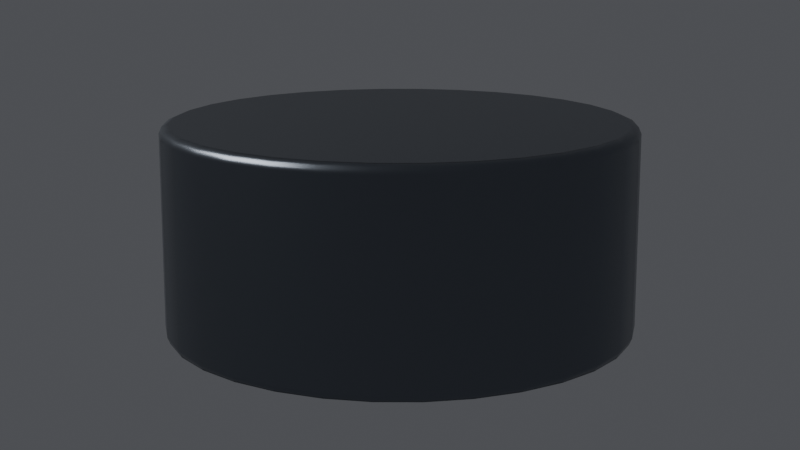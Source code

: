 # Source: scene.blend  (saved by Blender 5.0.119; exported with 4.5.12 LTS)
import bpy
from mathutils import Matrix  # noqa: F401  (used for matrix-valued properties, if any)

bpy.ops.wm.read_factory_settings(use_empty=True)
scene = bpy.context.scene
scene.name = 'Scene'

# ---- collections
col_collection = bpy.data.collections.new('Collection'); scene.collection.children.link(col_collection)
col_cameras = bpy.data.collections.new('CAMERAS'); scene.collection.children.link(col_cameras)
col_lights = bpy.data.collections.new('LIGHTS'); scene.collection.children.link(col_lights)
col_subject = bpy.data.collections.new('SUBJECT'); scene.collection.children.link(col_subject)
col_environment = bpy.data.collections.new('ENVIRONMENT'); scene.collection.children.link(col_environment)
col_fx = bpy.data.collections.new('FX'); scene.collection.children.link(col_fx)
col_helpers = bpy.data.collections.new('HELPERS'); scene.collection.children.link(col_helpers)
col_export = bpy.data.collections.new('EXPORT'); scene.collection.children.link(col_export)

# ---- materials (node trees are filled in below, after node groups)
mat_plain_product_metal = bpy.data.materials.new('plain_product_metal')

# ---- material node trees
mat_plain_product_metal.use_nodes = True; mat_plain_product_metal.node_tree.nodes.clear()
_N = mat_plain_product_metal.node_tree.nodes; _L = mat_plain_product_metal.node_tree.links
n0 = _N.new('ShaderNodeOutputMaterial'); n0.name = 'Material Output'; n0.location = (0, 0)
n1 = _N.new('ShaderNodeBsdfPrincipled'); n1.name = 'Principled BSDF'; n1.location = (0, 0)
n1.inputs[0].default_value = (0.18, 0.2, 0.23, 1.0)
n1.inputs[1].default_value = 1.0
n1.inputs[2].default_value = 0.31
n1.inputs[3].default_value = 1.45
_L.new(n1.outputs[0], n0.inputs[0])
n0.is_active_output = True

# ---- world
world_world = bpy.data.worlds.new('World'); scene.world = world_world
world_world.use_nodes = True; world_world.node_tree.nodes.clear()
_N = world_world.node_tree.nodes; _L = world_world.node_tree.links
n0 = _N.new('ShaderNodeOutputWorld'); n0.name = 'World Output'; n0.location = (200, 100)
n1 = _N.new('ShaderNodeBackground'); n1.name = 'Background'; n1.location = (-200, 100)
n1.inputs[0].default_value = (0.15, 0.155, 0.17, 1.0)
n1.inputs[1].default_value = 0.55
_L.new(n1.outputs[0], n0.inputs[0])
n0.is_active_output = True
world_world.color = (0.05088, 0.05088, 0.05088)
world_world.sun_shadow_jitter_overblur = 0.0

# ---- cameras
cam_camera_turn_static = bpy.data.cameras.new('camera_turn_static')
cam_camera_turn_static.lens = 68.0

# ---- lights
light_key_soft = bpy.data.lights.new('key_soft', 'AREA')
light_key_soft.energy = 500.0
light_key_soft.size = 5.0

# ---- meshes
me_product_ring_dial_indicator_lens_focus_grip_fin_static = bpy.data.meshes.new('product_ring_dial_indicator_lens_focus_grip_fin_static')
me_product_ring_dial_indicator_lens_focus_grip_fin_static.from_pydata([(0.0, 1.0, -0.45), (0.0, 1.0, 0.45), (0.1951, 0.9808, -0.45), (0.1951, 0.9808, 0.45), (0.3827, 0.9239, -0.45), (0.3827, 0.9239, 0.45), (0.5556, 0.8315, -0.45), (0.5556, 0.8315, 0.45), (0.7071, 0.7071, -0.45), (0.7071, 0.7071, 0.45), (0.8315, 0.5556, -0.45), (0.8315, 0.5556, 0.45), (0.9239, 0.3827, -0.45), (0.9239, 0.3827, 0.45), (0.9808, 0.1951, -0.45), (0.9808, 0.1951, 0.45), (1.0, 0.0, -0.45), (1.0, 0.0, 0.45), (0.9808, -0.1951, -0.45), (0.9808, -0.1951, 0.45), (0.9239, -0.3827, -0.45), (0.9239, -0.3827, 0.45), (0.8315, -0.5556, -0.45), (0.8315, -0.5556, 0.45), (0.7071, -0.7071, -0.45), (0.7071, -0.7071, 0.45), (0.5556, -0.8315, -0.45), (0.5556, -0.8315, 0.45), (0.3827, -0.9239, -0.45), (0.3827, -0.9239, 0.45), (0.1951, -0.9808, -0.45), (0.1951, -0.9808, 0.45), (0.0, -1.0, -0.45), (0.0, -1.0, 0.45), (-0.1951, -0.9808, -0.45), (-0.1951, -0.9808, 0.45), (-0.3827, -0.9239, -0.45), (-0.3827, -0.9239, 0.45), (-0.5556, -0.8315, -0.45), (-0.5556, -0.8315, 0.45), (-0.7071, -0.7071, -0.45), (-0.7071, -0.7071, 0.45), (-0.8315, -0.5556, -0.45), (-0.8315, -0.5556, 0.45), (-0.9239, -0.3827, -0.45), (-0.9239, -0.3827, 0.45), (-0.9808, -0.1951, -0.45), (-0.9808, -0.1951, 0.45), (-1.0, 0.0, -0.45), (-1.0, 0.0, 0.45), (-0.9808, 0.1951, -0.45), (-0.9808, 0.1951, 0.45), (-0.9239, 0.3827, -0.45), (-0.9239, 0.3827, 0.45), (-0.8315, 0.5556, -0.45), (-0.8315, 0.5556, 0.45), (-0.7071, 0.7071, -0.45), (-0.7071, 0.7071, 0.45), (-0.5556, 0.8315, -0.45), (-0.5556, 0.8315, 0.45), (-0.3827, 0.9239, -0.45), (-0.3827, 0.9239, 0.45), (-0.1951, 0.9808, -0.45), (-0.1951, 0.9808, 0.45)], [], [(0, 1, 3, 2), (2, 3, 5, 4), (4, 5, 7, 6), (6, 7, 9, 8), (8, 9, 11, 10), (10, 11, 13, 12), (12, 13, 15, 14), (14, 15, 17, 16), (16, 17, 19, 18), (18, 19, 21, 20), (20, 21, 23, 22), (22, 23, 25, 24), (24, 25, 27, 26), (26, 27, 29, 28), (28, 29, 31, 30), (30, 31, 33, 32), (32, 33, 35, 34), (34, 35, 37, 36), (36, 37, 39, 38), (38, 39, 41, 40), (40, 41, 43, 42), (42, 43, 45, 44), (44, 45, 47, 46), (46, 47, 49, 48), (48, 49, 51, 50), (50, 51, 53, 52), (52, 53, 55, 54), (54, 55, 57, 56), (56, 57, 59, 58), (58, 59, 61, 60), (3, 1, 63, 61, 59, 57, 55, 53, 51, 49, 47, 45, 43, 41, 39, 37, 35, 33, 31, 29, 27, 25, 23, 21, 19, 17, 15, 13, 11, 9, 7, 5), (60, 61, 63, 62), (62, 63, 1, 0), (0, 2, 4, 6, 8, 10, 12, 14, 16, 18, 20, 22, 24, 26, 28, 30, 32, 34, 36, 38, 40, 42, 44, 46, 48, 50, 52, 54, 56, 58, 60, 62)])
me_product_ring_dial_indicator_lens_focus_grip_fin_static.polygons.foreach_set('use_smooth', [True] * 34)
me_product_ring_dial_indicator_lens_focus_grip_fin_static.materials.append(mat_plain_product_metal)
me_product_ring_dial_indicator_lens_focus_grip_fin_static.update()

# ---- objects
ob_camera_turn_static = bpy.data.objects.new('camera_turn_static', cam_camera_turn_static)
ob_key_soft = bpy.data.objects.new('key_soft', light_key_soft)
ob_product_ring_dial_indicator_lens_focus_grip_fin_static = bpy.data.objects.new('product_ring_dial_indicator_lens_focus_grip_fin_static', me_product_ring_dial_indicator_lens_focus_grip_fin_static)

# ---- transforms, parenting, visibility, modifiers, constraints
ob_camera_turn_static.location = (4.0, -4.8, 2.35)
ob_camera_turn_static.rotation_euler = (1.343, 8.335e-08, 0.6947)
ob_key_soft.location = (-4.0, -4.0, 5.0)
ob_product_ring_dial_indicator_lens_focus_grip_fin_static.location = (0.0, 0.0, 0.9)
_m = ob_product_ring_dial_indicator_lens_focus_grip_fin_static.modifiers.new('Bevel', 'BEVEL')
_m.width = 0.04
_m.width_pct = 0.04
_m.segments = 2
_m.harden_normals = True

# ---- collection membership
col_cameras.objects.link(ob_camera_turn_static)
col_lights.objects.link(ob_key_soft)
col_subject.objects.link(ob_product_ring_dial_indicator_lens_focus_grip_fin_static)

# ---- scene / render settings (as saved in the file)
scene.camera = ob_camera_turn_static
scene.frame_start = 1; scene.frame_end = 250; scene.frame_set(1)
scene.render.engine = 'BLENDER_EEVEE_NEXT'
scene.render.resolution_x = 480
scene.render.resolution_y = 270
scene.render.bake_bias = 0.0
scene.render.bake_samples = 0
scene.cycles.sampling_pattern = 'TABULATED_SOBOL'
scene.eevee.taa_render_samples = 32
scene.eevee.use_volume_custom_range = False
bpy.context.view_layer.update()
